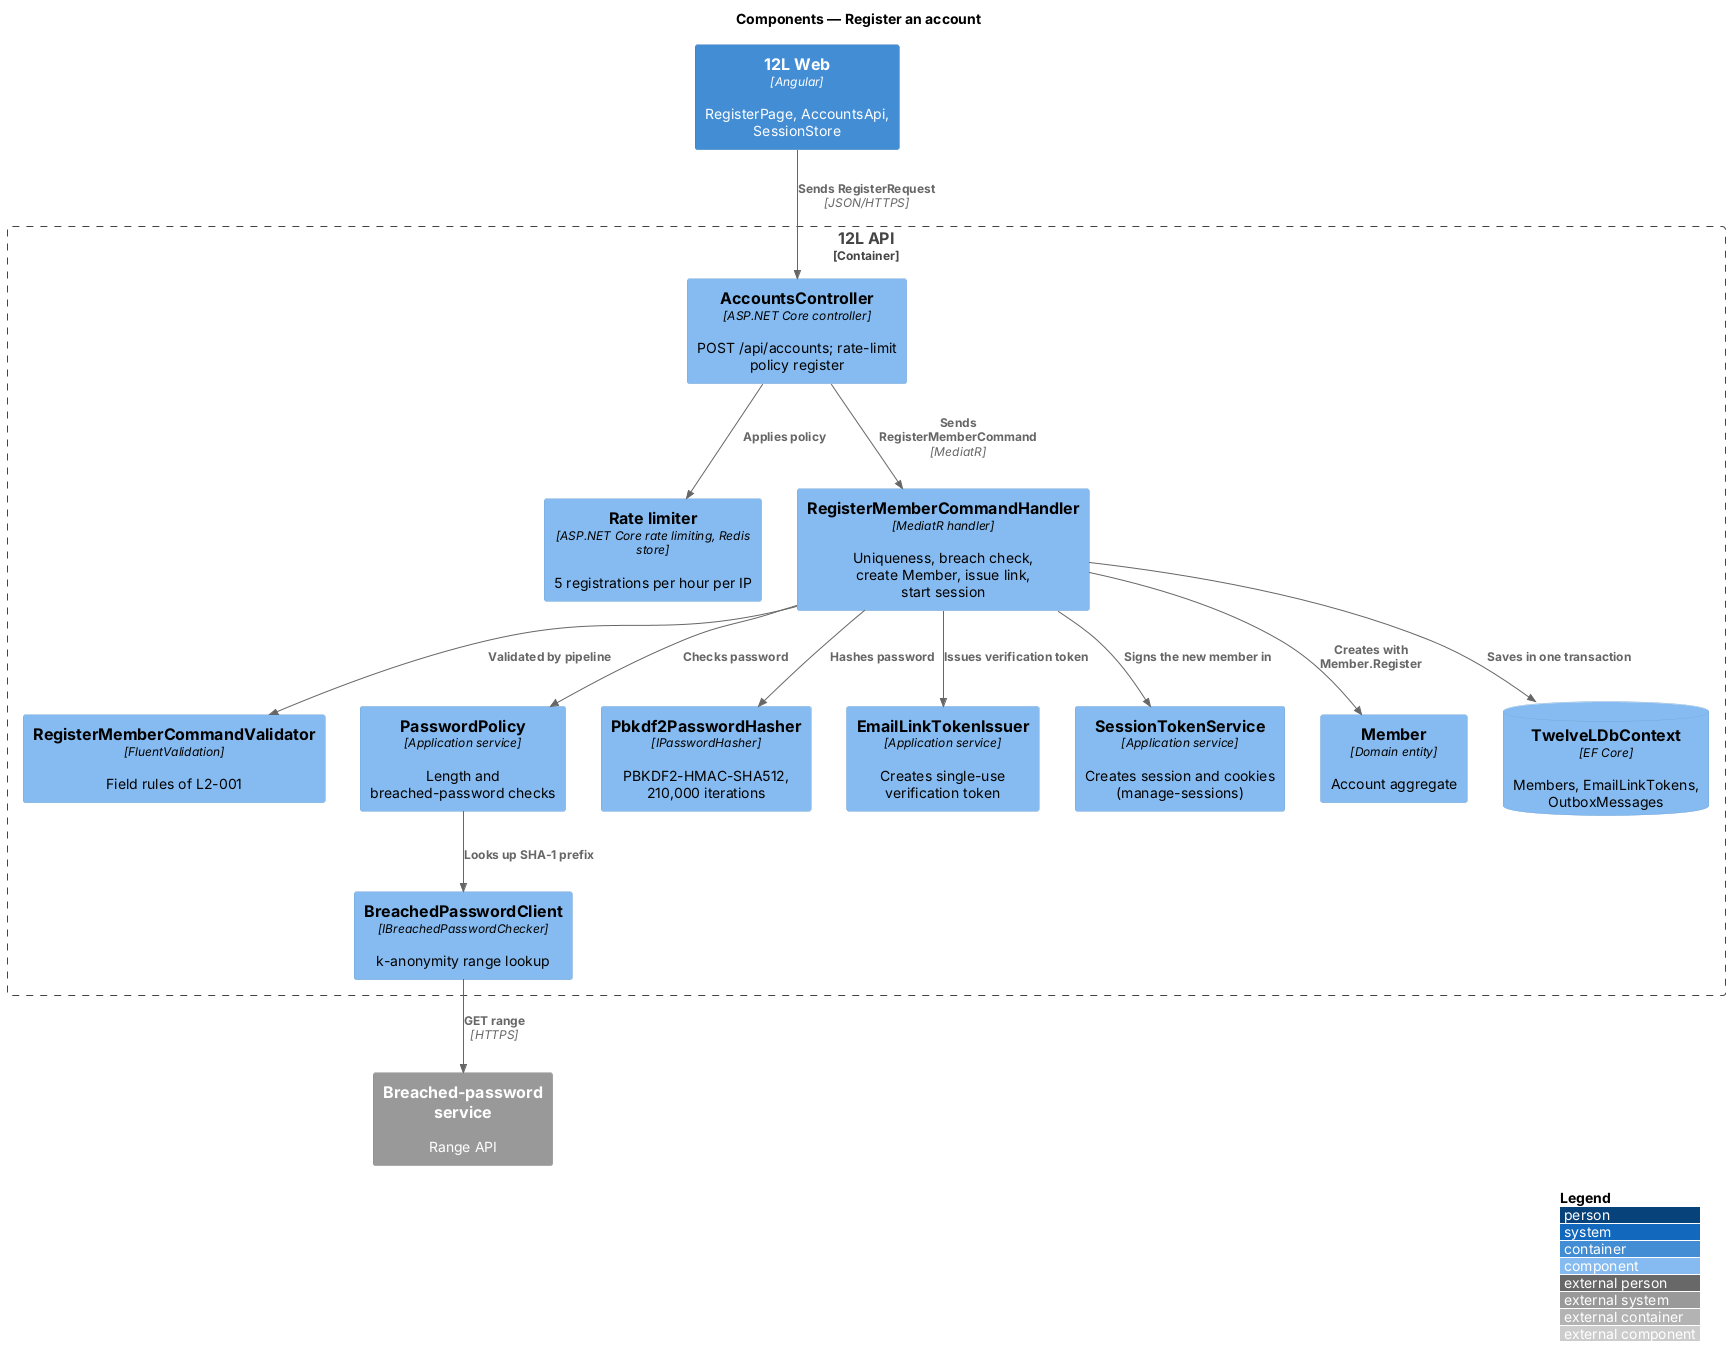

The diagram above was rendered by PlantUML. Its source (embedded in the PNG):
@startuml
!include <C4/C4_Component>
LAYOUT_WITH_LEGEND()
title Components — Register an account

Container(web, "12L Web", "Angular", "RegisterPage, AccountsApi, SessionStore")
Container_Boundary(api, "12L API") {
  Component(ctrl, "AccountsController", "ASP.NET Core controller", "POST /api/accounts; rate-limit policy register")
  Component(limiter, "Rate limiter", "ASP.NET Core rate limiting, Redis store", "5 registrations per hour per IP")
  Component(validator, "RegisterMemberCommandValidator", "FluentValidation", "Field rules of L2-001")
  Component(handler, "RegisterMemberCommandHandler", "MediatR handler", "Uniqueness, breach check, create Member, issue link, start session")
  Component(policy, "PasswordPolicy", "Application service", "Length and breached-password checks")
  Component(hasher, "Pbkdf2PasswordHasher", "IPasswordHasher", "PBKDF2-HMAC-SHA512, 210,000 iterations")
  Component(breachc, "BreachedPasswordClient", "IBreachedPasswordChecker", "k-anonymity range lookup")
  Component(links, "EmailLinkTokenIssuer", "Application service", "Creates single-use verification token")
  Component(sessions, "SessionTokenService", "Application service", "Creates session and cookies (manage-sessions)")
  Component(member, "Member", "Domain entity", "Account aggregate")
  ComponentDb(dbc, "TwelveLDbContext", "EF Core", "Members, EmailLinkTokens, OutboxMessages")
}
System_Ext(breach, "Breached-password service", "Range API")
Rel(web, ctrl, "Sends RegisterRequest", "JSON/HTTPS")
Rel(ctrl, limiter, "Applies policy")
Rel(ctrl, handler, "Sends RegisterMemberCommand", "MediatR")
Rel(handler, validator, "Validated by pipeline")
Rel(handler, policy, "Checks password")
Rel(policy, breachc, "Looks up SHA-1 prefix")
Rel(breachc, breach, "GET range", "HTTPS")
Rel(handler, hasher, "Hashes password")
Rel(handler, member, "Creates with Member.Register")
Rel(handler, links, "Issues verification token")
Rel(handler, sessions, "Signs the new member in")
Rel(handler, dbc, "Saves in one transaction")
@enduml